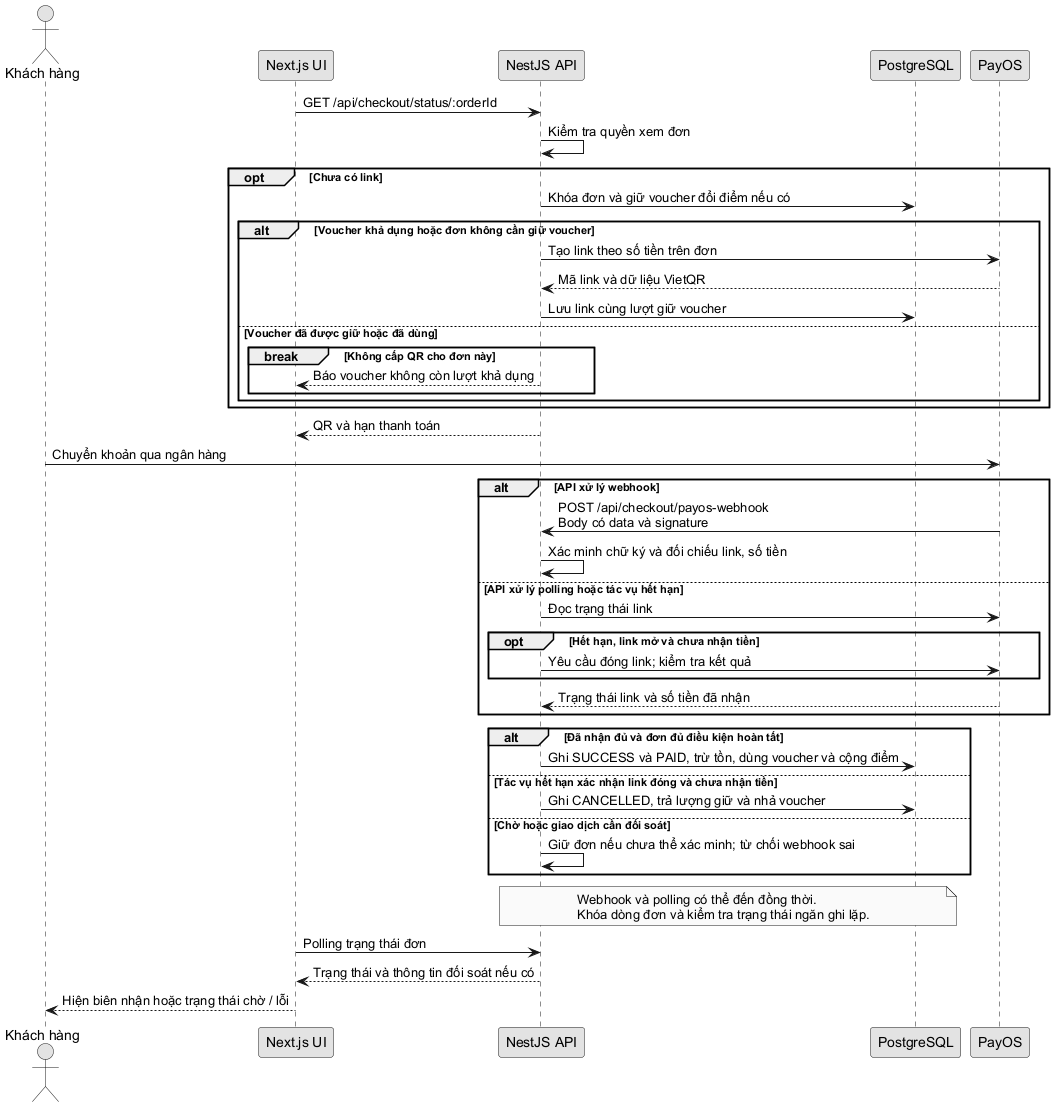

The diagram above was rendered by PlantUML. Its source (embedded in the PNG):
@startuml sequence-payos-webhook
!pragma layout smetana
skinparam monochrome true
skinparam shadowing false
skinparam defaultFontName Arial
actor "Khách hàng" as Customer
participant "Next.js UI" as UI
participant "NestJS API" as API
participant "PostgreSQL" as DB
participant "PayOS" as PayOS
UI -> API: GET /api/checkout/status/:orderId
API -> API: Kiểm tra quyền xem đơn
opt Chưa có link
  API -> DB: Khóa đơn và giữ voucher đổi điểm nếu có
  alt Voucher khả dụng hoặc đơn không cần giữ voucher
    API -> PayOS: Tạo link theo số tiền trên đơn
    PayOS --> API: Mã link và dữ liệu VietQR
    API -> DB: Lưu link cùng lượt giữ voucher
  else Voucher đã được giữ hoặc đã dùng
    break Không cấp QR cho đơn này
      API --> UI: Báo voucher không còn lượt khả dụng
    end
  end
end
API --> UI: QR và hạn thanh toán
Customer -> PayOS: Chuyển khoản qua ngân hàng
alt API xử lý webhook
  PayOS -> API: POST /api/checkout/payos-webhook\nBody có data và signature
  API -> API: Xác minh chữ ký và đối chiếu link, số tiền
else API xử lý polling hoặc tác vụ hết hạn
  API -> PayOS: Đọc trạng thái link
  opt Hết hạn, link mở và chưa nhận tiền
    API -> PayOS: Yêu cầu đóng link; kiểm tra kết quả
  end
  PayOS --> API: Trạng thái link và số tiền đã nhận
end
alt Đã nhận đủ và đơn đủ điều kiện hoàn tất
  API -> DB: Ghi SUCCESS và PAID, trừ tồn, dùng voucher và cộng điểm
else Tác vụ hết hạn xác nhận link đóng và chưa nhận tiền
  API -> DB: Ghi CANCELLED, trả lượng giữ và nhả voucher
else Chờ hoặc giao dịch cần đối soát
  API -> API: Giữ đơn nếu chưa thể xác minh; từ chối webhook sai
end
note over API, DB
  Webhook và polling có thể đến đồng thời.
  Khóa dòng đơn và kiểm tra trạng thái ngăn ghi lặp.
end note
UI -> API: Polling trạng thái đơn
API --> UI: Trạng thái và thông tin đối soát nếu có
UI --> Customer: Hiện biên nhận hoặc trạng thái chờ / lỗi
@enduml